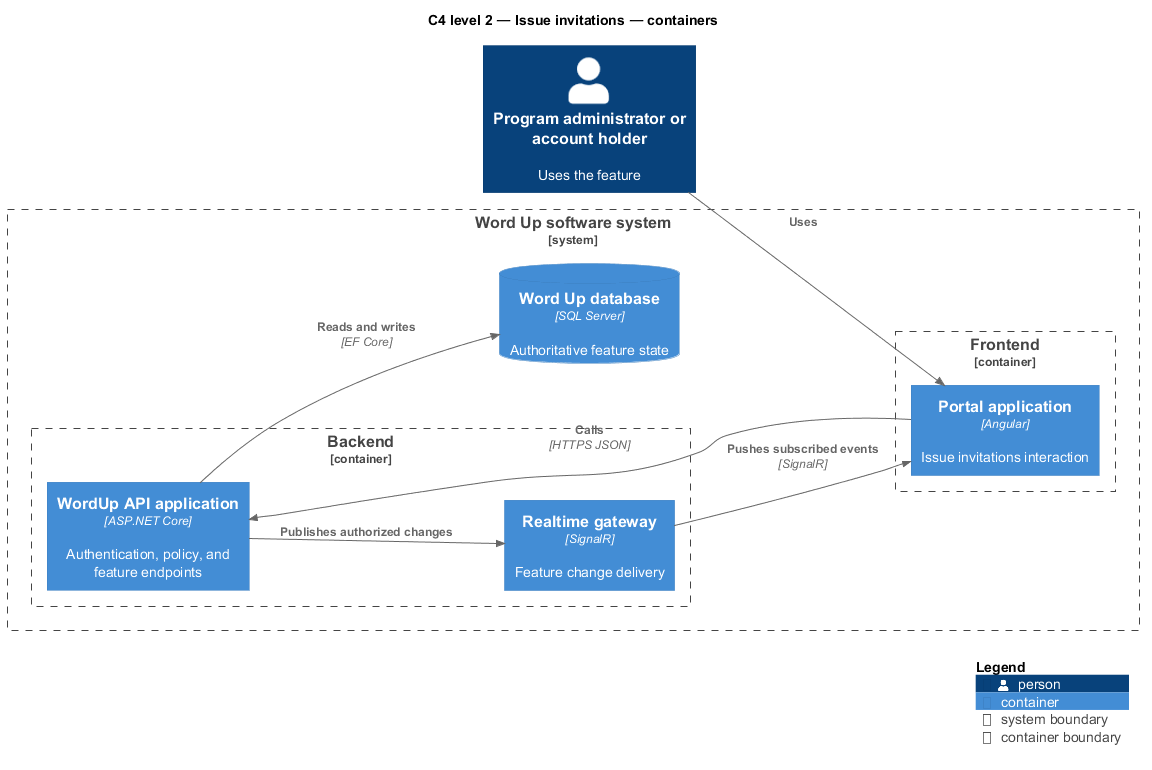

The diagram above was rendered by PlantUML. Its source (embedded in the PNG):
@startuml
!include <C4/C4_Component>
LAYOUT_LEFT_RIGHT()
title C4 level 2 — Issue invitations — containers
Person(primary, "Program administrator or account holder", "Uses the feature")
System_Boundary(wordup, "Word Up software system") {
  Container_Boundary(frontend, "Frontend") {
    Container(app1, "Portal application", "Angular", "Issue invitations interaction")
  }
  Container_Boundary(backend, "Backend") {
    Container(api, "WordUp API application", "ASP.NET Core", "Authentication, policy, and feature endpoints")
    Container(realtime, "Realtime gateway", "SignalR", "Feature change delivery")
  }
  ContainerDb(db, "Word Up database", "SQL Server", "Authoritative feature state")
}
Rel(primary, app1, "Uses")
Rel(app1, api, "Calls", "HTTPS JSON")
Rel(api, db, "Reads and writes", "EF Core")
Rel(api, realtime, "Publishes authorized changes")
Rel(realtime, app1, "Pushes subscribed events", "SignalR")
SHOW_LEGEND()
@enduml